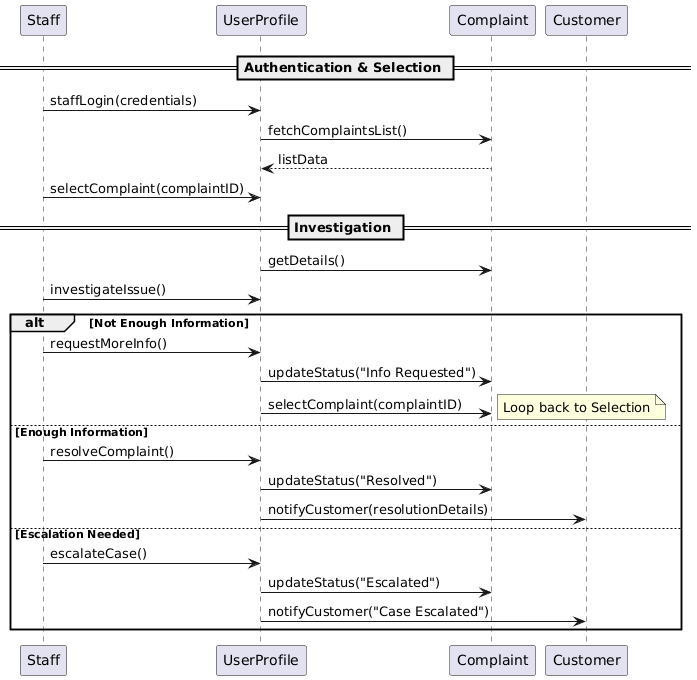

The diagram above was rendered by PlantUML. Its source (embedded in the PNG):
@startuml
participant Staff
participant UserProfile
participant Complaint
participant Customer

== Authentication & Selection ==
Staff -> UserProfile : staffLogin(credentials)
UserProfile -> Complaint : fetchComplaintsList()
Complaint --> UserProfile : listData
Staff -> UserProfile : selectComplaint(complaintID)

== Investigation ==
UserProfile -> Complaint : getDetails()
Staff -> UserProfile : investigateIssue()

alt Not Enough Information
    Staff -> UserProfile : requestMoreInfo()
    UserProfile -> Complaint : updateStatus("Info Requested")
    UserProfile -> Complaint : selectComplaint(complaintID)
    note right: Loop back to Selection
else Enough Information
    Staff -> UserProfile : resolveComplaint()
    UserProfile -> Complaint : updateStatus("Resolved")
    UserProfile -> Customer : notifyCustomer(resolutionDetails)
else Escalation Needed
    Staff -> UserProfile : escalateCase()
    UserProfile -> Complaint : updateStatus("Escalated")
    UserProfile -> Customer : notifyCustomer("Case Escalated")
end
@enduml